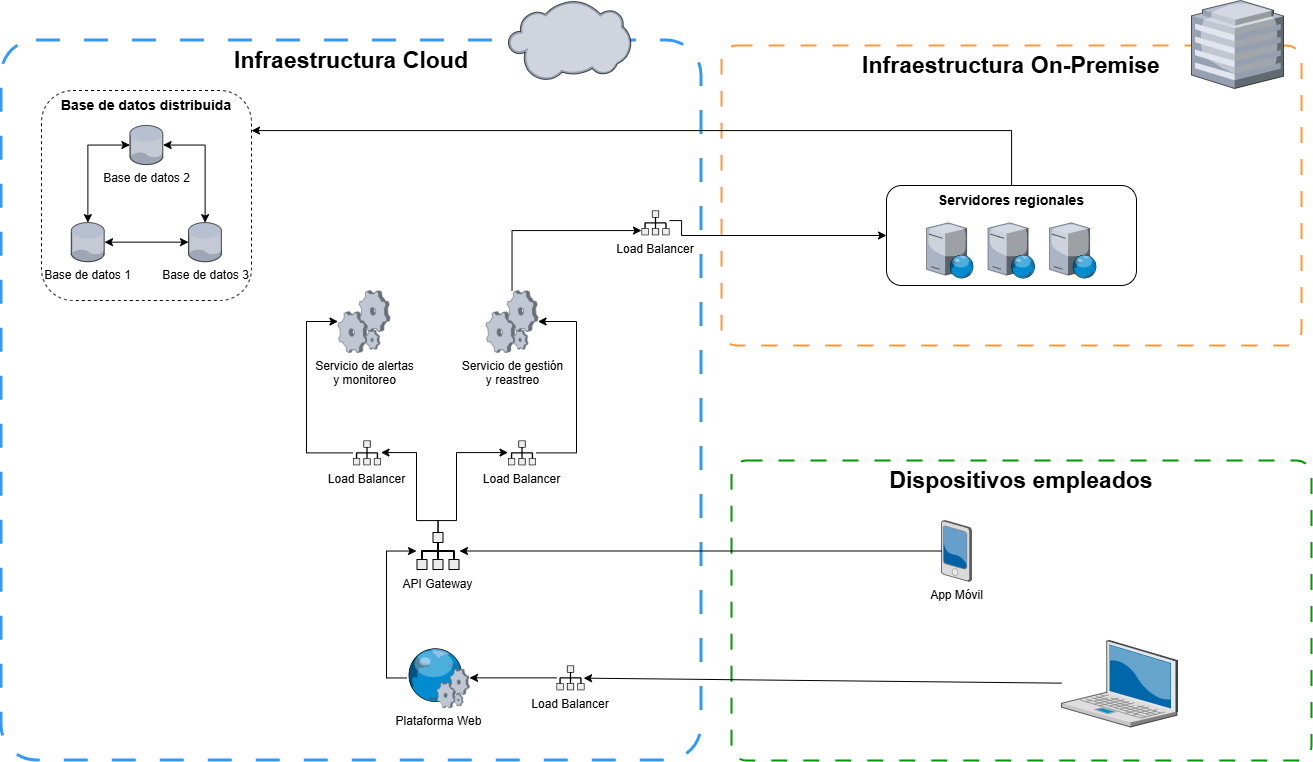

The diagram above was exported from draw.io. Its source (the exported page's mxGraphModel, read from the mxfile embedded in the PNG):
<mxGraphModel dx="1603" dy="1911" grid="1" gridSize="10" guides="1" tooltips="1" connect="1" arrows="1" fold="1" page="1" pageScale="1" pageWidth="850" pageHeight="1100" background="#FFFFFF" math="0" shadow="0">
  <root>
    <mxCell id="0" />
    <mxCell id="1" parent="0" />
    <mxCell id="fJNUHcl0tWlTEwFgDaYS-10" parent="1" style="rounded=1;whiteSpace=wrap;html=1;fillColor=none;dashed=1;dashPattern=8 8;arcSize=5;verticalAlign=top;strokeColor=#009900;perimeterSpacing=4;strokeWidth=2;" value="&lt;span style=&quot;font-size: 23px;&quot;&gt;&lt;b&gt;Dispositivos empleados&lt;/b&gt;&lt;/span&gt;" vertex="1">
      <mxGeometry height="300" width="580" x="760" y="370" as="geometry" />
    </mxCell>
    <mxCell id="fJNUHcl0tWlTEwFgDaYS-7" connectable="0" parent="1" style="group" value="" vertex="1">
      <mxGeometry height="760" width="700" x="30" y="-90" as="geometry" />
    </mxCell>
    <mxCell id="GS8gWEkpmqph7CAPJ9dc-51" parent="fJNUHcl0tWlTEwFgDaYS-7" style="rounded=1;whiteSpace=wrap;html=1;fillColor=none;dashed=1;dashPattern=8 8;arcSize=5;verticalAlign=top;strokeColor=#3399FF;perimeterSpacing=4;strokeWidth=3;" value="&lt;b&gt;&lt;font style=&quot;font-size: 23px;&quot;&gt;Infraestructura Cloud&lt;/font&gt;&lt;/b&gt;" vertex="1">
      <mxGeometry height="720" width="700" y="40" as="geometry" />
    </mxCell>
    <mxCell id="GS8gWEkpmqph7CAPJ9dc-2" parent="fJNUHcl0tWlTEwFgDaYS-7" style="verticalLabelPosition=bottom;sketch=0;aspect=fixed;html=1;verticalAlign=top;strokeColor=none;align=center;outlineConnect=0;shape=mxgraph.citrix.cloud;" value="" vertex="1">
      <mxGeometry height="80.27" width="123" x="506.5" as="geometry" />
    </mxCell>
    <mxCell id="GS8gWEkpmqph7CAPJ9dc-48" parent="fJNUHcl0tWlTEwFgDaYS-7" style="shape=mxgraph.networks2.icon;aspect=fixed;fillColor=#EDEDED;strokeColor=#000000;gradientColor=#5B6163;network2IconShadow=1;network2bgFillColor=none;labelPosition=center;verticalLabelPosition=bottom;align=center;verticalAlign=top;network2Icon=mxgraph.networks2.load_balancer;network2IconW=0.86;network2IconH=0.76;" value="Load Balancer" vertex="1">
      <mxGeometry height="24.75" width="28" x="640" y="210" as="geometry" />
    </mxCell>
    <mxCell id="fJNUHcl0tWlTEwFgDaYS-6" connectable="0" parent="1" style="group" value="" vertex="1">
      <mxGeometry height="345" width="580" x="750" y="-90" as="geometry" />
    </mxCell>
    <mxCell id="fJNUHcl0tWlTEwFgDaYS-3" parent="fJNUHcl0tWlTEwFgDaYS-6" style="rounded=1;whiteSpace=wrap;html=1;fillColor=none;dashed=1;dashPattern=8 8;arcSize=5;verticalAlign=top;strokeColor=#FF9933;perimeterSpacing=4;strokeWidth=2;" value="&lt;b&gt;&lt;font style=&quot;font-size: 23px;&quot;&gt;Infraestructura On-&lt;/font&gt;&lt;/b&gt;&lt;b style=&quot;background-color: transparent; color: light-dark(rgb(0, 0, 0), rgb(255, 255, 255));&quot;&gt;&lt;font style=&quot;font-size: 23px;&quot;&gt;Premise&lt;/font&gt;&lt;/b&gt;" vertex="1">
      <mxGeometry height="300" width="580" y="45" as="geometry" />
    </mxCell>
    <mxCell id="fJNUHcl0tWlTEwFgDaYS-4" parent="fJNUHcl0tWlTEwFgDaYS-6" style="verticalLabelPosition=bottom;sketch=0;aspect=fixed;html=1;verticalAlign=top;strokeColor=none;align=center;outlineConnect=0;shape=mxgraph.citrix.hq_enterprise;" value="" vertex="1">
      <mxGeometry height="88" width="92" x="470" as="geometry" />
    </mxCell>
    <mxCell id="fJNUHcl0tWlTEwFgDaYS-2" connectable="0" parent="fJNUHcl0tWlTEwFgDaYS-6" style="group" value="" vertex="1">
      <mxGeometry height="115" width="250" x="165" y="185" as="geometry" />
    </mxCell>
    <mxCell id="GS8gWEkpmqph7CAPJ9dc-26" connectable="0" parent="fJNUHcl0tWlTEwFgDaYS-2" style="group" value="" vertex="1">
      <mxGeometry height="85" width="210.00000000000003" x="40" y="30" as="geometry" />
    </mxCell>
    <mxCell id="GS8gWEkpmqph7CAPJ9dc-23" parent="GS8gWEkpmqph7CAPJ9dc-26" style="verticalLabelPosition=bottom;sketch=0;aspect=fixed;html=1;verticalAlign=top;strokeColor=none;align=center;outlineConnect=0;shape=mxgraph.citrix.web_server;" value="" vertex="1">
      <mxGeometry height="55.33453887884267" width="47.03435804701627" y="7.332730560578664" as="geometry" />
    </mxCell>
    <mxCell id="GS8gWEkpmqph7CAPJ9dc-24" parent="GS8gWEkpmqph7CAPJ9dc-26" style="verticalLabelPosition=bottom;sketch=0;aspect=fixed;html=1;verticalAlign=top;strokeColor=none;align=center;outlineConnect=0;shape=mxgraph.citrix.web_server;" value="" vertex="1">
      <mxGeometry height="55.33453887884267" width="47.03435804701627" x="122.96564195298372" y="7.332730560578664" as="geometry" />
    </mxCell>
    <mxCell id="GS8gWEkpmqph7CAPJ9dc-25" parent="GS8gWEkpmqph7CAPJ9dc-26" style="verticalLabelPosition=bottom;sketch=0;aspect=fixed;html=1;verticalAlign=top;strokeColor=none;align=center;outlineConnect=0;shape=mxgraph.citrix.web_server;" value="" vertex="1">
      <mxGeometry height="55.33453887884267" width="47.03435804701627" x="61.48282097649186" y="7.332730560578664" as="geometry" />
    </mxCell>
    <mxCell id="GS8gWEkpmqph7CAPJ9dc-27" parent="fJNUHcl0tWlTEwFgDaYS-2" style="rounded=1;whiteSpace=wrap;html=1;fillColor=none;verticalAlign=top;fontSize=14;fontStyle=1" value="Servidores regionales" vertex="1">
      <mxGeometry height="100" width="250" as="geometry" />
    </mxCell>
    <mxCell id="GS8gWEkpmqph7CAPJ9dc-3" parent="1" style="verticalLabelPosition=bottom;sketch=0;aspect=fixed;html=1;verticalAlign=top;strokeColor=none;align=center;outlineConnect=0;shape=mxgraph.citrix.pda;" value="App Móvil" vertex="1">
      <mxGeometry height="61" width="30" x="970" y="430" as="geometry" />
    </mxCell>
    <mxCell id="GS8gWEkpmqph7CAPJ9dc-31" edge="1" parent="1" source="GS8gWEkpmqph7CAPJ9dc-5" style="edgeStyle=none;rounded=0;orthogonalLoop=1;jettySize=auto;html=1;" target="GS8gWEkpmqph7CAPJ9dc-28">
      <mxGeometry relative="1" as="geometry" />
    </mxCell>
    <mxCell id="GS8gWEkpmqph7CAPJ9dc-5" parent="1" style="shape=mxgraph.networks2.icon;aspect=fixed;fillColor=#EDEDED;strokeColor=#000000;gradientColor=#5B6163;network2IconShadow=1;network2bgFillColor=none;labelPosition=center;verticalLabelPosition=bottom;align=center;verticalAlign=top;network2Icon=mxgraph.networks2.load_balancer;network2IconW=0.86;network2IconH=0.76;" value="Load Balancer" vertex="1">
      <mxGeometry height="24.75" width="28" x="585" y="575" as="geometry" />
    </mxCell>
    <mxCell id="GS8gWEkpmqph7CAPJ9dc-35" edge="1" parent="1" source="GS8gWEkpmqph7CAPJ9dc-6" style="edgeStyle=none;rounded=0;orthogonalLoop=1;jettySize=auto;html=1;startArrow=classic;startFill=1;endArrow=none;endFill=0;" target="GS8gWEkpmqph7CAPJ9dc-3">
      <mxGeometry relative="1" as="geometry" />
    </mxCell>
    <mxCell id="GS8gWEkpmqph7CAPJ9dc-43" edge="1" parent="1" source="GS8gWEkpmqph7CAPJ9dc-6" style="edgeStyle=orthogonalEdgeStyle;rounded=0;orthogonalLoop=1;jettySize=auto;html=1;" target="GS8gWEkpmqph7CAPJ9dc-39">
      <mxGeometry relative="1" as="geometry">
        <Array as="points">
          <mxPoint x="467" y="430" />
          <mxPoint x="445" y="430" />
          <mxPoint x="445" y="362" />
        </Array>
      </mxGeometry>
    </mxCell>
    <mxCell id="GS8gWEkpmqph7CAPJ9dc-44" edge="1" parent="1" source="GS8gWEkpmqph7CAPJ9dc-6" style="edgeStyle=orthogonalEdgeStyle;rounded=0;orthogonalLoop=1;jettySize=auto;html=1;" target="GS8gWEkpmqph7CAPJ9dc-42">
      <mxGeometry relative="1" as="geometry">
        <Array as="points">
          <mxPoint x="467" y="430" />
          <mxPoint x="485" y="430" />
          <mxPoint x="485" y="362" />
        </Array>
      </mxGeometry>
    </mxCell>
    <mxCell id="GS8gWEkpmqph7CAPJ9dc-6" parent="1" style="shape=mxgraph.networks2.icon;aspect=fixed;fillColor=#EDEDED;strokeColor=#000000;gradientColor=#5B6163;network2IconShadow=1;network2bgFillColor=none;labelPosition=center;verticalLabelPosition=bottom;align=center;verticalAlign=top;network2Icon=mxgraph.networks2.load_balancer;network2IconW=0.86;network2IconH=0.76;" value="API Gateway" vertex="1">
      <mxGeometry height="38" width="43" x="445" y="441.5" as="geometry" />
    </mxCell>
    <mxCell id="GS8gWEkpmqph7CAPJ9dc-7" parent="1" style="verticalLabelPosition=bottom;sketch=0;aspect=fixed;html=1;verticalAlign=top;strokeColor=none;align=center;outlineConnect=0;shape=mxgraph.citrix.process;" value="Servicio de alertas&lt;div&gt;y monitoreo&lt;/div&gt;" vertex="1">
      <mxGeometry height="62" width="52" x="366.5" y="200" as="geometry" />
    </mxCell>
    <mxCell id="GS8gWEkpmqph7CAPJ9dc-49" edge="1" parent="1" source="GS8gWEkpmqph7CAPJ9dc-8" style="edgeStyle=orthogonalEdgeStyle;rounded=0;orthogonalLoop=1;jettySize=auto;html=1;" target="GS8gWEkpmqph7CAPJ9dc-48">
      <mxGeometry relative="1" as="geometry">
        <Array as="points">
          <mxPoint x="540" y="140" />
        </Array>
        <mxPoint x="600" y="170" as="targetPoint" />
      </mxGeometry>
    </mxCell>
    <mxCell id="GS8gWEkpmqph7CAPJ9dc-8" parent="1" style="verticalLabelPosition=bottom;sketch=0;aspect=fixed;html=1;verticalAlign=top;strokeColor=none;align=center;outlineConnect=0;shape=mxgraph.citrix.process;" value="Servicio de gestión&lt;div&gt;y reastreo&lt;/div&gt;" vertex="1">
      <mxGeometry height="62" width="52" x="514.5" y="200" as="geometry" />
    </mxCell>
    <mxCell id="GS8gWEkpmqph7CAPJ9dc-30" edge="1" parent="1" source="GS8gWEkpmqph7CAPJ9dc-11" style="edgeStyle=none;rounded=0;orthogonalLoop=1;jettySize=auto;html=1;entryX=0.969;entryY=0.511;entryDx=0;entryDy=0;entryPerimeter=0;" target="GS8gWEkpmqph7CAPJ9dc-5" value="">
      <mxGeometry relative="1" as="geometry" />
    </mxCell>
    <mxCell id="GS8gWEkpmqph7CAPJ9dc-11" parent="1" style="verticalLabelPosition=bottom;sketch=0;aspect=fixed;html=1;verticalAlign=top;strokeColor=none;align=center;outlineConnect=0;shape=mxgraph.citrix.laptop_2;" value="" vertex="1">
      <mxGeometry height="86.5" width="116" x="1090" y="550.005" as="geometry" />
    </mxCell>
    <mxCell id="GS8gWEkpmqph7CAPJ9dc-36" edge="1" parent="1" source="GS8gWEkpmqph7CAPJ9dc-28" style="edgeStyle=orthogonalEdgeStyle;rounded=0;orthogonalLoop=1;jettySize=auto;html=1;" target="GS8gWEkpmqph7CAPJ9dc-6">
      <mxGeometry relative="1" as="geometry">
        <Array as="points">
          <mxPoint x="415" y="587.38" />
          <mxPoint x="415" y="460.5" />
        </Array>
      </mxGeometry>
    </mxCell>
    <mxCell id="GS8gWEkpmqph7CAPJ9dc-28" parent="1" style="verticalLabelPosition=bottom;sketch=0;aspect=fixed;html=1;verticalAlign=top;strokeColor=none;align=center;outlineConnect=0;shape=mxgraph.citrix.web_service;" value="Plataforma Web" vertex="1">
      <mxGeometry height="60" width="63" x="435" y="557.38" as="geometry" />
    </mxCell>
    <mxCell id="GS8gWEkpmqph7CAPJ9dc-45" edge="1" parent="1" source="GS8gWEkpmqph7CAPJ9dc-39" style="edgeStyle=orthogonalEdgeStyle;rounded=0;orthogonalLoop=1;jettySize=auto;html=1;" target="GS8gWEkpmqph7CAPJ9dc-7">
      <mxGeometry relative="1" as="geometry">
        <Array as="points">
          <mxPoint x="335" y="362" />
          <mxPoint x="335" y="231" />
        </Array>
      </mxGeometry>
    </mxCell>
    <mxCell id="GS8gWEkpmqph7CAPJ9dc-39" parent="1" style="shape=mxgraph.networks2.icon;aspect=fixed;fillColor=#EDEDED;strokeColor=#000000;gradientColor=#5B6163;network2IconShadow=1;network2bgFillColor=none;labelPosition=center;verticalLabelPosition=bottom;align=center;verticalAlign=top;network2Icon=mxgraph.networks2.load_balancer;network2IconW=0.86;network2IconH=0.76;" value="Load Balancer" vertex="1">
      <mxGeometry height="24.75" width="28" x="381.5" y="350" as="geometry" />
    </mxCell>
    <mxCell id="GS8gWEkpmqph7CAPJ9dc-46" edge="1" parent="1" source="GS8gWEkpmqph7CAPJ9dc-42" style="edgeStyle=orthogonalEdgeStyle;rounded=0;orthogonalLoop=1;jettySize=auto;html=1;" target="GS8gWEkpmqph7CAPJ9dc-8">
      <mxGeometry relative="1" as="geometry">
        <Array as="points">
          <mxPoint x="605" y="362" />
          <mxPoint x="605" y="231" />
        </Array>
      </mxGeometry>
    </mxCell>
    <mxCell id="GS8gWEkpmqph7CAPJ9dc-42" parent="1" style="shape=mxgraph.networks2.icon;aspect=fixed;fillColor=#EDEDED;strokeColor=#000000;gradientColor=#5B6163;network2IconShadow=1;network2bgFillColor=none;labelPosition=center;verticalLabelPosition=bottom;align=center;verticalAlign=top;network2Icon=mxgraph.networks2.load_balancer;network2IconW=0.86;network2IconH=0.76;" value="Load Balancer" vertex="1">
      <mxGeometry height="24.75" width="28" x="536.5" y="350" as="geometry" />
    </mxCell>
    <mxCell id="fJNUHcl0tWlTEwFgDaYS-5" edge="1" parent="1" source="GS8gWEkpmqph7CAPJ9dc-48" style="edgeStyle=orthogonalEdgeStyle;rounded=0;orthogonalLoop=1;jettySize=auto;html=1;" target="GS8gWEkpmqph7CAPJ9dc-27">
      <mxGeometry relative="1" as="geometry">
        <Array as="points">
          <mxPoint x="710" y="130" />
          <mxPoint x="710" y="145" />
        </Array>
        <mxPoint x="890" y="360" as="targetPoint" />
      </mxGeometry>
    </mxCell>
    <mxCell id="GS8gWEkpmqph7CAPJ9dc-53" connectable="0" parent="1" style="group" value="" vertex="1">
      <mxGeometry height="210" width="210" x="70" as="geometry" />
    </mxCell>
    <mxCell id="GS8gWEkpmqph7CAPJ9dc-18" edge="1" parent="GS8gWEkpmqph7CAPJ9dc-53" source="GS8gWEkpmqph7CAPJ9dc-1" style="edgeStyle=none;rounded=0;orthogonalLoop=1;jettySize=auto;html=1;startArrow=classic;startFill=1;" target="GS8gWEkpmqph7CAPJ9dc-15">
      <mxGeometry relative="1" as="geometry" />
    </mxCell>
    <mxCell id="GS8gWEkpmqph7CAPJ9dc-1" parent="GS8gWEkpmqph7CAPJ9dc-53" style="verticalLabelPosition=bottom;sketch=0;aspect=fixed;html=1;verticalAlign=top;strokeColor=none;align=center;outlineConnect=0;shape=mxgraph.citrix.database;" value="Base de datos 1" vertex="1">
      <mxGeometry height="39.06976744186047" width="33.2093023255814" x="29.794604651162786" y="132.125" as="geometry" />
    </mxCell>
    <mxCell id="GS8gWEkpmqph7CAPJ9dc-16" edge="1" parent="GS8gWEkpmqph7CAPJ9dc-53" source="GS8gWEkpmqph7CAPJ9dc-14" style="edgeStyle=orthogonalEdgeStyle;rounded=0;orthogonalLoop=1;jettySize=auto;html=1;startArrow=classic;startFill=1;" target="GS8gWEkpmqph7CAPJ9dc-1">
      <mxGeometry relative="1" as="geometry" />
    </mxCell>
    <mxCell id="GS8gWEkpmqph7CAPJ9dc-17" edge="1" parent="GS8gWEkpmqph7CAPJ9dc-53" source="GS8gWEkpmqph7CAPJ9dc-14" style="edgeStyle=orthogonalEdgeStyle;rounded=0;orthogonalLoop=1;jettySize=auto;html=1;startArrow=classic;startFill=1;" target="GS8gWEkpmqph7CAPJ9dc-15">
      <mxGeometry relative="1" as="geometry" />
    </mxCell>
    <mxCell id="GS8gWEkpmqph7CAPJ9dc-14" parent="GS8gWEkpmqph7CAPJ9dc-53" style="verticalLabelPosition=bottom;sketch=0;aspect=fixed;html=1;verticalAlign=top;strokeColor=none;align=center;outlineConnect=0;shape=mxgraph.citrix.database;" value="Base de datos 2" vertex="1">
      <mxGeometry height="39.06976744186047" width="33.2093023255814" x="88.39925581395349" y="35" as="geometry" />
    </mxCell>
    <mxCell id="GS8gWEkpmqph7CAPJ9dc-15" parent="GS8gWEkpmqph7CAPJ9dc-53" style="verticalLabelPosition=bottom;sketch=0;aspect=fixed;html=1;verticalAlign=top;strokeColor=none;align=center;outlineConnect=0;shape=mxgraph.citrix.database;" value="Base de datos 3" vertex="1">
      <mxGeometry height="39.06976744186047" width="33.2093023255814" x="147.0039069767442" y="132.125" as="geometry" />
    </mxCell>
    <mxCell id="GS8gWEkpmqph7CAPJ9dc-19" parent="GS8gWEkpmqph7CAPJ9dc-53" style="rounded=1;whiteSpace=wrap;html=1;fillColor=none;dashed=1;verticalAlign=top;" value="&lt;b&gt;&lt;font style=&quot;font-size: 14px;&quot;&gt;Base de datos distribuida&lt;/font&gt;&lt;/b&gt;" vertex="1">
      <mxGeometry height="210" width="210" as="geometry" />
    </mxCell>
    <mxCell id="fJNUHcl0tWlTEwFgDaYS-8" edge="1" parent="1" source="GS8gWEkpmqph7CAPJ9dc-27" style="edgeStyle=orthogonalEdgeStyle;rounded=0;orthogonalLoop=1;jettySize=auto;html=1;" target="GS8gWEkpmqph7CAPJ9dc-19">
      <mxGeometry relative="1" as="geometry">
        <Array as="points">
          <mxPoint x="1040" y="40" />
        </Array>
      </mxGeometry>
    </mxCell>
  </root>
</mxGraphModel>